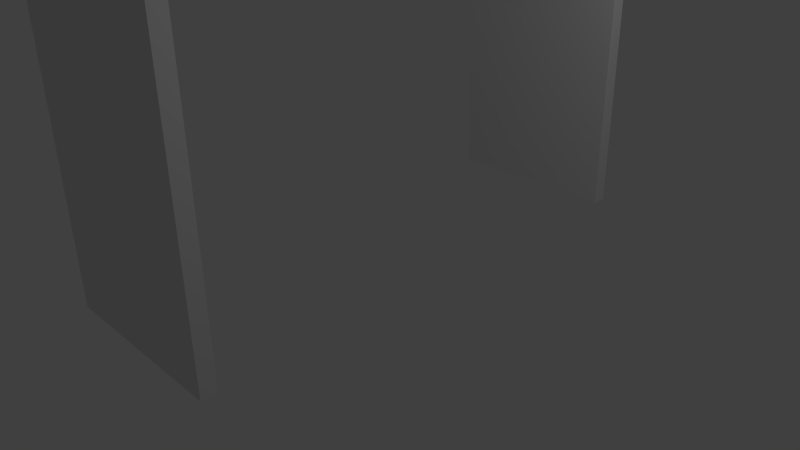 # Source: conveyerRobot.blend  (saved by Blender 2.68.0; exported with 4.5.12 LTS)
import bpy
from mathutils import Matrix  # noqa: F401  (used for matrix-valued properties, if any)

bpy.ops.wm.read_factory_settings(use_empty=True)
scene = bpy.context.scene
scene.name = 'Scene'

# ---- collections
col_collection_1 = bpy.data.collections.new('Collection 1'); scene.collection.children.link(col_collection_1)

# ---- materials (node trees are filled in below, after node groups)
mat_material = bpy.data.materials.new('Material')
mat_material.alpha_threshold = 0.0
mat_material.use_transparent_shadow = False
mat_material.roughness = 0.5
mat_material.line_color = (0.0, 0.0, 0.0, 1.0)

# ---- material node trees

# ---- world
world_world = bpy.data.worlds.new('World'); scene.world = world_world
world_world.color = (0.05088, 0.05088, 0.05088)
world_world.use_sun_shadow = False
world_world.sun_shadow_jitter_overblur = 0.0
world_world.cycles.sampling_method = 'MANUAL'
world_world.cycles.sample_map_resolution = 256

# ---- cameras
cam_camera = bpy.data.cameras.new('Camera')
cam_camera.clip_end = 100.0
cam_camera.lens = 35.0
cam_camera.sensor_width = 32.0
cam_camera.sensor_height = 18.0
cam_camera.ortho_scale = 7.314
cam_camera.dof.focus_distance = 0.0
cam_camera.dof.aperture_fstop = 128.0

# ---- lights
light_lamp = bpy.data.lights.new('Lamp', 'POINT')
light_lamp.transmission_factor = 0.0
light_lamp.cutoff_distance = 30.0
light_lamp.energy = 100.0
light_lamp.shadow_buffer_clip_start = 1.001
light_lamp.shadow_soft_size = 0.1
light_lamp.shadow_maximum_resolution = 0.006
light_lamp.use_absolute_resolution = True
light_lamp.cycles.use_multiple_importance_sampling = False

# ---- meshes
me_cube = bpy.data.meshes.new('Cube')
me_cube.from_pydata([(1.0, 3.1, 0.1), (-1.0, 3.1, 0.1), (1.0, -3.1, 0.1), (-1.0, -3.1, 0.1), (1.0, 3.3, 0.1), (1.0, -3.3, 0.1), (-1.0, -3.3, 0.1), (-1.0, 3.3, 0.1), (1.0, 3.1, 4.3), (-1.0, 3.1, 4.3), (1.0, 3.3, 4.3), (-1.0, 3.3, 4.3), (1.0, -3.1, 4.3), (-1.0, -3.1, 4.3), (1.0, -3.3, 4.3), (-1.0, -3.3, 4.3), (1.2, 3.1, 0.1), (1.2, 3.3, 0.1), (1.2, 3.1, 4.3), (1.2, 3.3, 4.3), (-1.2, 3.1, 0.1), (-1.2, 3.3, 0.1), (-1.2, 3.1, 4.3), (-1.2, 3.3, 4.3), (-1.2, -3.1, 0.1), (-1.2, -3.3, 0.1), (-1.2, -3.1, 4.3), (-1.2, -3.3, 4.3), (1.2, -3.1, 0.1), (1.2, -3.3, 0.1), (1.2, -3.1, 4.3), (1.2, -3.3, 4.3), (1.0, 3.1, 104.3), (-1.0, 3.1, 104.3), (1.0, 3.3, 104.3), (-1.0, 3.3, 104.3), (1.0, -3.1, 104.3), (-1.0, -3.1, 104.3), (1.0, -3.3, 104.3), (-1.0, -3.3, 104.3), (1.2, 3.1, 104.3), (1.2, 3.3, 104.3), (-1.2, 3.1, 104.3), (-1.2, 3.3, 104.3), (-1.2, -3.1, 104.3), (-1.2, -3.3, 104.3), (1.2, -3.1, 104.3), (1.2, -3.3, 104.3)], [], [(5, 29, 31, 14), (0, 1, 7, 4), (9, 22, 20, 1), (4, 17, 16, 0), (1, 0, 8, 9), (7, 11, 10, 4), (3, 13, 12, 2), (5, 14, 15, 6), (15, 27, 25, 6), (5, 6, 3, 2), (22, 26, 44, 42), (30, 46, 47, 31), (17, 19, 18, 16), (10, 19, 17, 4), (0, 16, 18, 8), (19, 41, 40, 18), (20, 22, 23, 21), (1, 20, 21, 7), (7, 21, 23, 11), (10, 34, 41, 19), (25, 27, 26, 24), (6, 25, 24, 3), (27, 45, 44, 26), (3, 24, 26, 13), (28, 30, 31, 29), (2, 28, 29, 5), (12, 30, 28, 2), (11, 35, 34, 10), (13, 37, 36, 12), (18, 40, 46, 30), (36, 37, 39, 38), (32, 34, 35, 33), (32, 40, 41, 34), (35, 43, 42, 33), (37, 44, 45, 39), (38, 47, 46, 36), (33, 42, 44, 37), (32, 36, 46, 40), (14, 38, 39, 15), (8, 32, 33, 9), (13, 9, 33, 37), (15, 39, 45, 27), (23, 43, 35, 11), (22, 42, 43, 23), (12, 36, 32, 8), (31, 47, 38, 14), (26, 22, 9, 13), (8, 18, 30, 12)])
me_cube.materials.append(mat_material)
me_cube.use_remesh_preserve_volume = False
me_cube.use_remesh_preserve_attributes = False
me_cube.use_mirror_vertex_groups = False
me_cube.update()

# ---- objects
ob_cube = bpy.data.objects.new('Cube', me_cube)
ob_lamp = bpy.data.objects.new('Lamp', light_lamp)
ob_camera = bpy.data.objects.new('Camera', cam_camera)

# ---- transforms, parenting, visibility, modifiers, constraints
ob_cube.location = (0.0, 0.0, 0.0)
ob_cube.lock_rotations_4d = False
ob_cube.empty_display_type = 'ARROWS'
ob_cube.lineart.crease_threshold = 0.0
ob_lamp.location = (4.076, 1.005, 5.904)
ob_lamp.rotation_euler = (0.6503, 0.05522, 1.866)
ob_lamp.lock_rotations_4d = False
ob_lamp.empty_display_type = 'ARROWS'
ob_lamp.color = (0.0, 0.0, 0.0, 0.0)
ob_lamp.lineart.crease_threshold = 0.0
ob_camera.location = (7.481, -6.508, 5.344)
ob_camera.rotation_euler = (1.109, 0.01082, 0.8149)
ob_camera.lock_rotations_4d = False
ob_camera.empty_display_type = 'ARROWS'
ob_camera.color = (0.0, 0.0, 0.0, 0.0)
ob_camera.display_type = 'WIRE'
ob_camera.lineart.crease_threshold = 0.0

# ---- collection membership
col_collection_1.objects.link(ob_cube)
col_collection_1.objects.link(ob_lamp)
col_collection_1.objects.link(ob_camera)

# ---- scene / render settings (as saved in the file)
scene.camera = ob_camera
scene.frame_start = 1; scene.frame_end = 250; scene.frame_set(1)
scene.render.engine = 'BLENDER_EEVEE_NEXT'
scene.render.image_settings.color_mode = 'RGB'
scene.render.image_settings.compression = 90
scene.render.resolution_percentage = 50
scene.render.dither_intensity = 0.0
scene.cycles.use_denoising = False
scene.cycles.samples = 10
scene.cycles.sampling_pattern = 'TABULATED_SOBOL'
scene.cycles.light_sampling_threshold = 0.0
scene.cycles.use_adaptive_sampling = False
scene.cycles.use_light_tree = False
scene.cycles.blur_glossy = 0.0
scene.cycles.volume_bounces = 1
scene.cycles.pixel_filter_type = 'GAUSSIAN'
scene.cycles.sample_clamp_indirect = 0.0
scene.view_settings.view_transform = 'Standard'
bpy.context.view_layer.update()
